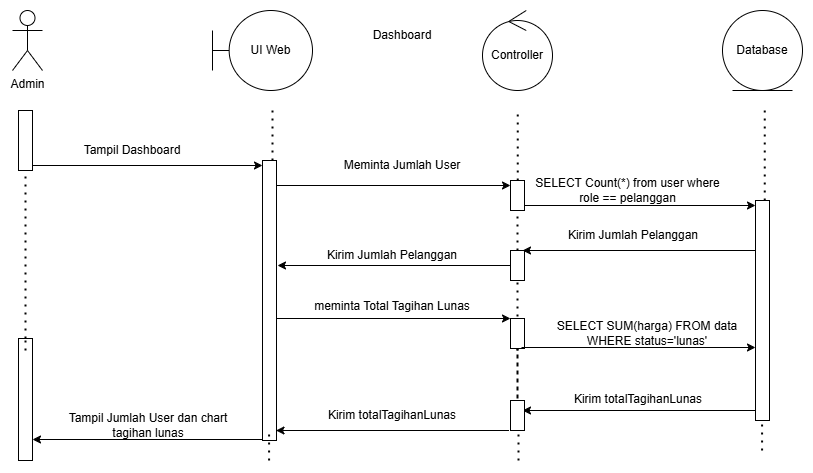

The diagram above was exported from draw.io. Its source (the exported page's mxGraphModel, read from the mxfile embedded in the PNG):
<mxGraphModel dx="1489" dy="753" grid="1" gridSize="10" guides="1" tooltips="1" connect="1" arrows="1" fold="1" page="1" pageScale="1" pageWidth="827" pageHeight="1169" math="0" shadow="0">
  <root>
    <mxCell id="0" />
    <mxCell id="1" parent="0" />
    <mxCell id="2" parent="1" style="shape=umlBoundary;whiteSpace=wrap;html=1;" value="UI Web" vertex="1">
      <mxGeometry height="80" width="100" x="1285" y="990" as="geometry" />
    </mxCell>
    <mxCell id="3" parent="1" style="ellipse;shape=umlControl;whiteSpace=wrap;html=1;" value="Controller" vertex="1">
      <mxGeometry height="80" width="70" x="1555" y="990" as="geometry" />
    </mxCell>
    <mxCell id="4" parent="1" style="ellipse;shape=umlEntity;whiteSpace=wrap;html=1;" value="Database" vertex="1">
      <mxGeometry height="80" width="80" x="1795" y="990" as="geometry" />
    </mxCell>
    <mxCell id="5" edge="1" parent="1" source="9" style="endArrow=none;dashed=1;html=1;dashPattern=1 3;strokeWidth=2;rounded=0;" value="">
      <mxGeometry height="50" relative="1" width="50" as="geometry">
        <mxPoint x="1097.75" y="1580" as="sourcePoint" />
        <mxPoint x="1102.25" y="1090" as="targetPoint" />
      </mxGeometry>
    </mxCell>
    <mxCell id="6" edge="1" parent="1" style="endArrow=none;dashed=1;html=1;dashPattern=1 3;strokeWidth=2;rounded=0;" value="">
      <mxGeometry height="50" relative="1" width="50" as="geometry">
        <mxPoint x="1590.25" y="1160" as="sourcePoint" />
        <mxPoint x="1590.25" y="1090" as="targetPoint" />
      </mxGeometry>
    </mxCell>
    <mxCell id="7" edge="1" parent="1" source="13" style="endArrow=none;dashed=1;html=1;dashPattern=1 3;strokeWidth=2;rounded=0;" value="">
      <mxGeometry height="50" relative="1" width="50" as="geometry">
        <mxPoint x="1832.75" y="1580" as="sourcePoint" />
        <mxPoint x="1837.25" y="1090" as="targetPoint" />
      </mxGeometry>
    </mxCell>
    <mxCell id="8" parent="1" style="shape=umlActor;verticalLabelPosition=bottom;verticalAlign=top;html=1;" value="Admin" vertex="1">
      <mxGeometry height="60" width="30" x="1085" y="990" as="geometry" />
    </mxCell>
    <mxCell id="9" parent="1" style="html=1;points=[[0,0,0,0,5],[0,1,0,0,-5],[1,0,0,0,5],[1,1,0,0,-5]];perimeter=orthogonalPerimeter;outlineConnect=0;targetShapes=umlLifeline;portConstraint=eastwest;newEdgeStyle={&quot;curved&quot;:0,&quot;rounded&quot;:0};" value="" vertex="1">
      <mxGeometry height="60" width="14" x="1091" y="1090" as="geometry" />
    </mxCell>
    <mxCell id="10" edge="1" parent="1" style="endArrow=none;dashed=1;html=1;dashPattern=1 3;strokeWidth=2;rounded=0;" value="">
      <mxGeometry height="50" relative="1" width="50" as="geometry">
        <mxPoint x="1345" y="1140" as="sourcePoint" />
        <mxPoint x="1345" y="1090" as="targetPoint" />
      </mxGeometry>
    </mxCell>
    <mxCell id="11" edge="1" parent="1" style="edgeStyle=orthogonalEdgeStyle;rounded=0;orthogonalLoop=1;jettySize=auto;html=1;curved=0;exitX=1;exitY=1;exitDx=0;exitDy=-5;exitPerimeter=0;entryX=0;entryY=0;entryDx=0;entryDy=5;entryPerimeter=0;" target="30">
      <mxGeometry relative="1" as="geometry">
        <mxPoint x="1349" y="1165" as="sourcePoint" />
      </mxGeometry>
    </mxCell>
    <mxCell id="12" edge="1" parent="1" style="endArrow=none;dashed=1;html=1;dashPattern=1 3;strokeWidth=2;rounded=0;" value="">
      <mxGeometry height="50" relative="1" width="50" as="geometry">
        <mxPoint x="1834.5800000000002" y="1430" as="sourcePoint" />
        <mxPoint x="1834.5800000000002" y="1400" as="targetPoint" />
      </mxGeometry>
    </mxCell>
    <mxCell id="13" parent="1" style="html=1;points=[[0,0,0,0,5],[0,1,0,0,-5],[1,0,0,0,5],[1,1,0,0,-5]];perimeter=orthogonalPerimeter;outlineConnect=0;targetShapes=umlLifeline;portConstraint=eastwest;newEdgeStyle={&quot;curved&quot;:0,&quot;rounded&quot;:0};" value="" vertex="1">
      <mxGeometry height="220" width="14" x="1828" y="1180" as="geometry" />
    </mxCell>
    <mxCell id="14" parent="1" style="text;html=1;whiteSpace=wrap;strokeColor=none;fillColor=none;align=center;verticalAlign=middle;rounded=0;" value="Dashboard" vertex="1">
      <mxGeometry height="30" width="60" x="1445" y="1000" as="geometry" />
    </mxCell>
    <mxCell id="15" parent="1" style="text;html=1;whiteSpace=wrap;strokeColor=none;fillColor=none;align=center;verticalAlign=middle;rounded=0;" value="SELECT Count(*) from user where role == pelanggan" vertex="1">
      <mxGeometry height="30" width="201" x="1600" y="1155" as="geometry" />
    </mxCell>
    <mxCell id="16" parent="1" style="text;html=1;whiteSpace=wrap;strokeColor=none;fillColor=none;align=center;verticalAlign=middle;rounded=0;" value="Meminta Jumlah User" vertex="1">
      <mxGeometry height="30" width="190" x="1380" y="1130" as="geometry" />
    </mxCell>
    <mxCell id="17" edge="1" parent="1" source="9" style="edgeStyle=orthogonalEdgeStyle;rounded=0;orthogonalLoop=1;jettySize=auto;html=1;curved=0;exitX=1;exitY=1;exitDx=0;exitDy=-5;exitPerimeter=0;">
      <mxGeometry relative="1" as="geometry">
        <mxPoint x="1335" y="1145" as="targetPoint" />
      </mxGeometry>
    </mxCell>
    <mxCell id="18" edge="1" parent="1" source="19" style="endArrow=none;dashed=1;html=1;dashPattern=1 3;strokeWidth=2;rounded=0;" target="9" value="">
      <mxGeometry height="50" relative="1" width="50" as="geometry">
        <mxPoint x="1097.75" y="1580" as="sourcePoint" />
        <mxPoint x="1102.25" y="1090" as="targetPoint" />
      </mxGeometry>
    </mxCell>
    <mxCell id="19" parent="1" style="html=1;points=[[0,0,0,0,5],[0,1,0,0,-5],[1,0,0,0,5],[1,1,0,0,-5]];perimeter=orthogonalPerimeter;outlineConnect=0;targetShapes=umlLifeline;portConstraint=eastwest;newEdgeStyle={&quot;curved&quot;:0,&quot;rounded&quot;:0};" value="" vertex="1">
      <mxGeometry height="122" width="14" x="1091" y="1318" as="geometry" />
    </mxCell>
    <mxCell id="20" edge="1" parent="1" style="edgeStyle=orthogonalEdgeStyle;rounded=0;orthogonalLoop=1;jettySize=auto;html=1;curved=0;exitX=0;exitY=1;exitDx=0;exitDy=-5;exitPerimeter=0;entryX=1;entryY=0;entryDx=0;entryDy=5;entryPerimeter=0;">
      <mxGeometry relative="1" as="geometry">
        <mxPoint x="1335" y="1419" as="sourcePoint" />
        <mxPoint x="1105" y="1419.0000000000002" as="targetPoint" />
      </mxGeometry>
    </mxCell>
    <mxCell id="21" edge="1" parent="1" style="endArrow=none;dashed=1;html=1;dashPattern=1 3;strokeWidth=2;rounded=0;" value="">
      <mxGeometry height="50" relative="1" width="50" as="geometry">
        <mxPoint x="1342" y="1270" as="sourcePoint" />
        <mxPoint x="1342" y="1260" as="targetPoint" />
      </mxGeometry>
    </mxCell>
    <mxCell id="22" parent="1" style="text;html=1;whiteSpace=wrap;strokeColor=none;fillColor=none;align=center;verticalAlign=middle;rounded=0;" value="Tampil Jumlah User dan&amp;nbsp;chart tagihan lunas" vertex="1">
      <mxGeometry height="30" width="180" x="1131" y="1390" as="geometry" />
    </mxCell>
    <mxCell id="23" edge="1" parent="1" style="endArrow=none;dashed=1;html=1;dashPattern=1 3;strokeWidth=2;rounded=0;" value="">
      <mxGeometry height="50" relative="1" width="50" as="geometry">
        <mxPoint x="1341.5" y="1330" as="sourcePoint" />
        <mxPoint x="1341.5" y="1260" as="targetPoint" />
      </mxGeometry>
    </mxCell>
    <mxCell id="24" edge="1" parent="1" style="endArrow=none;dashed=1;html=1;dashPattern=1 3;strokeWidth=2;rounded=0;" target="19" value="">
      <mxGeometry height="50" relative="1" width="50" as="geometry">
        <mxPoint x="1098" y="1330" as="sourcePoint" />
        <mxPoint x="1098" y="1150" as="targetPoint" />
      </mxGeometry>
    </mxCell>
    <mxCell id="25" edge="1" parent="1" style="endArrow=none;dashed=1;html=1;dashPattern=1 3;strokeWidth=2;rounded=0;" target="28" value="">
      <mxGeometry height="50" relative="1" width="50" as="geometry">
        <mxPoint x="1342" y="1230" as="sourcePoint" />
        <mxPoint x="1342" y="1170" as="targetPoint" />
      </mxGeometry>
    </mxCell>
    <mxCell id="26" edge="1" parent="1" source="34" style="endArrow=none;dashed=1;html=1;dashPattern=1 3;strokeWidth=2;rounded=0;" value="">
      <mxGeometry height="50" relative="1" width="50" as="geometry">
        <mxPoint x="1590" y="1330" as="sourcePoint" />
        <mxPoint x="1590" y="1190" as="targetPoint" />
      </mxGeometry>
    </mxCell>
    <mxCell id="27" edge="1" parent="1" source="28" style="endArrow=none;dashed=1;html=1;dashPattern=1 3;strokeWidth=2;rounded=0;" value="">
      <mxGeometry height="50" relative="1" width="50" as="geometry">
        <mxPoint x="1342" y="1230" as="sourcePoint" />
        <mxPoint x="1342" y="1170" as="targetPoint" />
      </mxGeometry>
    </mxCell>
    <mxCell id="28" parent="1" style="html=1;points=[[0,0,0,0,5],[0,1,0,0,-5],[1,0,0,0,5],[1,1,0,0,-5]];perimeter=orthogonalPerimeter;outlineConnect=0;targetShapes=umlLifeline;portConstraint=eastwest;newEdgeStyle={&quot;curved&quot;:0,&quot;rounded&quot;:0};" value="" vertex="1">
      <mxGeometry height="280" width="14" x="1335" y="1140" as="geometry" />
    </mxCell>
    <mxCell id="29" parent="1" style="text;html=1;whiteSpace=wrap;strokeColor=none;fillColor=none;align=center;verticalAlign=middle;rounded=0;" value="Tampil Dashboard" vertex="1">
      <mxGeometry height="30" width="110" x="1150" y="1115" as="geometry" />
    </mxCell>
    <mxCell id="30" parent="1" style="html=1;points=[[0,0,0,0,5],[0,1,0,0,-5],[1,0,0,0,5],[1,1,0,0,-5]];perimeter=orthogonalPerimeter;outlineConnect=0;targetShapes=umlLifeline;portConstraint=eastwest;newEdgeStyle={&quot;curved&quot;:0,&quot;rounded&quot;:0};" value="" vertex="1">
      <mxGeometry height="30" width="14" x="1583" y="1160" as="geometry" />
    </mxCell>
    <mxCell id="31" edge="1" parent="1" source="30" style="edgeStyle=orthogonalEdgeStyle;rounded=0;orthogonalLoop=1;jettySize=auto;html=1;curved=0;exitX=1;exitY=1;exitDx=0;exitDy=-5;exitPerimeter=0;entryX=0;entryY=0;entryDx=0;entryDy=5;entryPerimeter=0;" target="13">
      <mxGeometry relative="1" as="geometry">
        <mxPoint x="1825" y="1185.3478260869565" as="targetPoint" />
      </mxGeometry>
    </mxCell>
    <mxCell id="32" edge="1" parent="1" source="40" style="endArrow=none;dashed=1;html=1;dashPattern=1 3;strokeWidth=2;rounded=0;" target="34" value="">
      <mxGeometry height="50" relative="1" width="50" as="geometry">
        <Array as="points">
          <mxPoint x="1590" y="1380" />
        </Array>
        <mxPoint x="1590" y="1330" as="sourcePoint" />
        <mxPoint x="1590" y="1190" as="targetPoint" />
      </mxGeometry>
    </mxCell>
    <mxCell id="33" edge="1" parent="1" source="34" style="edgeStyle=orthogonalEdgeStyle;rounded=0;orthogonalLoop=1;jettySize=auto;html=1;curved=0;">
      <mxGeometry relative="1" as="geometry">
        <mxPoint x="1350" y="1245" as="targetPoint" />
      </mxGeometry>
    </mxCell>
    <mxCell id="34" parent="1" style="html=1;points=[[0,0,0,0,5],[0,1,0,0,-5],[1,0,0,0,5],[1,1,0,0,-5]];perimeter=orthogonalPerimeter;outlineConnect=0;targetShapes=umlLifeline;portConstraint=eastwest;newEdgeStyle={&quot;curved&quot;:0,&quot;rounded&quot;:0};" value="" vertex="1">
      <mxGeometry height="30" width="14" x="1583" y="1230" as="geometry" />
    </mxCell>
    <mxCell id="35" parent="1" style="text;html=1;whiteSpace=wrap;strokeColor=none;fillColor=none;align=center;verticalAlign=middle;rounded=0;" value="Kirim Jumlah Pelanggan" vertex="1">
      <mxGeometry height="30" width="190" x="1611" y="1200" as="geometry" />
    </mxCell>
    <mxCell id="36" parent="1" style="text;html=1;whiteSpace=wrap;strokeColor=none;fillColor=none;align=center;verticalAlign=middle;rounded=0;" value="Kirim Jumlah Pelanggan" vertex="1">
      <mxGeometry height="30" width="190" x="1370" y="1220" as="geometry" />
    </mxCell>
    <mxCell id="37" edge="1" parent="1" style="edgeStyle=orthogonalEdgeStyle;rounded=0;orthogonalLoop=1;jettySize=auto;html=1;curved=0;exitX=1;exitY=1;exitDx=0;exitDy=-5;exitPerimeter=0;entryX=0;entryY=0;entryDx=0;entryDy=5;entryPerimeter=0;">
      <mxGeometry relative="1" as="geometry">
        <mxPoint x="1349" y="1298" as="sourcePoint" />
        <mxPoint x="1583" y="1298" as="targetPoint" />
      </mxGeometry>
    </mxCell>
    <mxCell id="38" parent="1" style="text;html=1;whiteSpace=wrap;strokeColor=none;fillColor=none;align=center;verticalAlign=middle;rounded=0;" value="meminta Total Tagihan Lunas" vertex="1">
      <mxGeometry height="30" width="190" x="1370" y="1271" as="geometry" />
    </mxCell>
    <mxCell id="39" edge="1" parent="1" style="endArrow=none;dashed=1;html=1;dashPattern=1 3;strokeWidth=2;rounded=0;" target="40" value="">
      <mxGeometry height="50" relative="1" width="50" as="geometry">
        <mxPoint x="1590" y="1330" as="sourcePoint" />
        <mxPoint x="1590" y="1260" as="targetPoint" />
      </mxGeometry>
    </mxCell>
    <mxCell id="40" parent="1" style="html=1;points=[[0,0,0,0,5],[0,1,0,0,-5],[1,0,0,0,5],[1,1,0,0,-5]];perimeter=orthogonalPerimeter;outlineConnect=0;targetShapes=umlLifeline;portConstraint=eastwest;newEdgeStyle={&quot;curved&quot;:0,&quot;rounded&quot;:0};" value="" vertex="1">
      <mxGeometry height="30" width="14" x="1583" y="1298" as="geometry" />
    </mxCell>
    <mxCell id="41" edge="1" parent="1" style="edgeStyle=orthogonalEdgeStyle;rounded=0;orthogonalLoop=1;jettySize=auto;html=1;curved=0;">
      <mxGeometry relative="1" as="geometry">
        <mxPoint x="1828" y="1230" as="sourcePoint" />
        <mxPoint x="1595" y="1230" as="targetPoint" />
      </mxGeometry>
    </mxCell>
    <mxCell id="42" edge="1" parent="1" style="edgeStyle=orthogonalEdgeStyle;rounded=0;orthogonalLoop=1;jettySize=auto;html=1;curved=0;">
      <mxGeometry relative="1" as="geometry">
        <mxPoint x="1828" y="1390" as="sourcePoint" />
        <mxPoint x="1595" y="1390" as="targetPoint" />
      </mxGeometry>
    </mxCell>
    <mxCell id="43" edge="1" parent="1" style="edgeStyle=orthogonalEdgeStyle;rounded=0;orthogonalLoop=1;jettySize=auto;html=1;curved=0;exitX=1;exitY=1;exitDx=0;exitDy=-5;exitPerimeter=0;entryX=0;entryY=0;entryDx=0;entryDy=5;entryPerimeter=0;">
      <mxGeometry relative="1" as="geometry">
        <mxPoint x="1594" y="1327" as="sourcePoint" />
        <mxPoint x="1828" y="1327" as="targetPoint" />
      </mxGeometry>
    </mxCell>
    <mxCell id="44" parent="1" style="text;html=1;whiteSpace=wrap;strokeColor=none;fillColor=none;align=center;verticalAlign=middle;rounded=0;" value="SELECT SUM(harga) FROM data WHERE status='lunas'" vertex="1">
      <mxGeometry height="30" width="190" x="1625" y="1298" as="geometry" />
    </mxCell>
    <mxCell id="45" parent="1" style="html=1;points=[[0,0,0,0,5],[0,1,0,0,-5],[1,0,0,0,5],[1,1,0,0,-5]];perimeter=orthogonalPerimeter;outlineConnect=0;targetShapes=umlLifeline;portConstraint=eastwest;newEdgeStyle={&quot;curved&quot;:0,&quot;rounded&quot;:0};" value="" vertex="1">
      <mxGeometry height="30" width="14" x="1583" y="1380" as="geometry" />
    </mxCell>
    <mxCell id="46" parent="1" style="text;html=1;whiteSpace=wrap;strokeColor=none;fillColor=none;align=center;verticalAlign=middle;rounded=0;" value="Kirim&amp;nbsp;totalTagihanLunas" vertex="1">
      <mxGeometry height="30" width="190" x="1616" y="1364" as="geometry" />
    </mxCell>
    <mxCell id="47" edge="1" parent="1" style="endArrow=none;dashed=1;html=1;dashPattern=1 3;strokeWidth=2;rounded=0;" value="">
      <mxGeometry height="50" relative="1" width="50" as="geometry">
        <mxPoint x="1591.0000000000002" y="1440" as="sourcePoint" />
        <mxPoint x="1591.0000000000002" y="1410" as="targetPoint" />
      </mxGeometry>
    </mxCell>
    <mxCell id="48" edge="1" parent="1" style="endArrow=none;dashed=1;html=1;dashPattern=1 3;strokeWidth=2;rounded=0;" value="">
      <mxGeometry height="50" relative="1" width="50" as="geometry">
        <mxPoint x="1341.5800000000002" y="1440" as="sourcePoint" />
        <mxPoint x="1341.5800000000002" y="1410" as="targetPoint" />
      </mxGeometry>
    </mxCell>
    <mxCell id="49" edge="1" parent="1" style="edgeStyle=orthogonalEdgeStyle;rounded=0;orthogonalLoop=1;jettySize=auto;html=1;curved=0;">
      <mxGeometry relative="1" as="geometry">
        <mxPoint x="1581.5" y="1410" as="sourcePoint" />
        <mxPoint x="1348.5" y="1410" as="targetPoint" />
      </mxGeometry>
    </mxCell>
    <mxCell id="50" parent="1" style="text;html=1;whiteSpace=wrap;strokeColor=none;fillColor=none;align=center;verticalAlign=middle;rounded=0;" value="Kirim&amp;nbsp;totalTagihanLunas" vertex="1">
      <mxGeometry height="30" width="190" x="1370" y="1380" as="geometry" />
    </mxCell>
  </root>
</mxGraphModel>